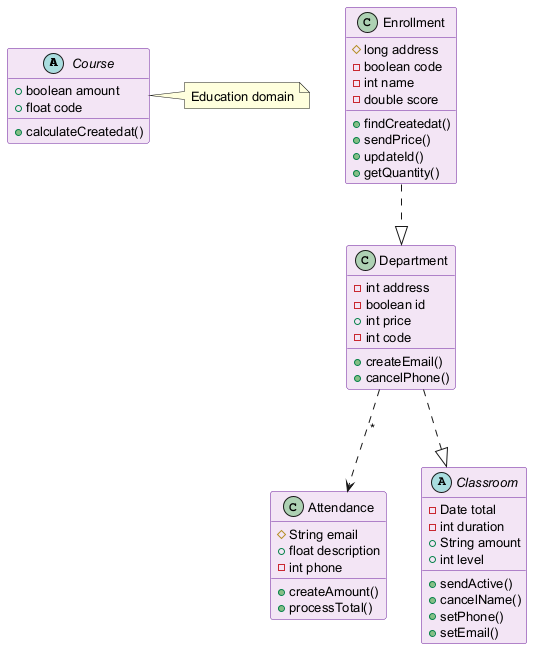

The diagram above was rendered by PlantUML. Its source (embedded in the PNG):
@startuml
skinparam backgroundColor #FFFFFF
skinparam classBackgroundColor #F3E5F5
skinparam classBorderColor #6A1B9A
skinparam defaultFontSize 13
abstract class Course {
  +boolean amount
  +float code
  +calculateCreatedat()
}
class Department {
  -int address
  -boolean id
  +int price
  -int code
  +createEmail()
  +cancelPhone()
}
class Attendance {
  #String email
  +float description
  -int phone
  +createAmount()
  +processTotal()
}
class Enrollment {
  #long address
  -boolean code
  -int name
  -double score
  +findCreatedat()
  +sendPrice()
  +updateId()
  +getQuantity()
}
abstract class Classroom {
  -Date total
  -int duration
  +String amount
  +int level
  +sendActive()
  +cancelName()
  +setPhone()
  +setEmail()
}
Enrollment ..|> Department
Department ..|> Classroom
Department ..> Attendance : "*"
note right of Course : Education domain
@enduml